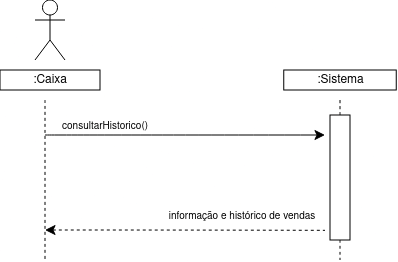

The diagram above was exported from draw.io. Its source (the exported page's mxGraphModel, read from the mxfile embedded in the PNG):
<mxGraphModel dx="945" dy="441" grid="1" gridSize="10" guides="1" tooltips="1" connect="1" arrows="1" fold="1" page="1" pageScale="1" pageWidth="850" pageHeight="1100" math="0" shadow="0">
  <root>
    <mxCell id="0" />
    <mxCell id="1" parent="0" />
    <mxCell id="dupzYkKquYSHnxmJmB-P-13" edge="1" parent="1" style="edgeStyle=none;curved=1;rounded=0;orthogonalLoop=1;jettySize=auto;html=1;fontSize=12;startSize=8;endSize=8;">
      <mxGeometry relative="1" as="geometry">
        <mxPoint x="180" y="195" as="sourcePoint" />
        <mxPoint x="460" y="195" as="targetPoint" />
      </mxGeometry>
    </mxCell>
    <mxCell id="dupzYkKquYSHnxmJmB-P-14" parent="1" style="text;html=1;whiteSpace=wrap;strokeColor=none;fillColor=none;align=center;verticalAlign=middle;rounded=0;fontSize=16;" value="&lt;font style=&quot;font-size: 10px;&quot;&gt;consultarHistorico()&lt;/font&gt;" vertex="1">
      <mxGeometry height="30" width="160" x="160" y="170" as="geometry" />
    </mxCell>
    <mxCell id="dupzYkKquYSHnxmJmB-P-15" edge="1" parent="1" style="edgeStyle=none;curved=1;rounded=0;orthogonalLoop=1;jettySize=auto;html=1;fontSize=12;startSize=8;endSize=8;startArrow=classic;startFill=1;endArrow=none;endFill=0;dashed=1;">
      <mxGeometry relative="1" as="geometry">
        <Array as="points">
          <mxPoint x="320" y="290" />
        </Array>
        <mxPoint x="180" y="290" as="sourcePoint" />
        <mxPoint x="460" y="290.33000000000004" as="targetPoint" />
      </mxGeometry>
    </mxCell>
    <mxCell id="dupzYkKquYSHnxmJmB-P-19" parent="1" style="text;html=1;whiteSpace=wrap;strokeColor=none;fillColor=none;align=center;verticalAlign=middle;rounded=0;fontSize=16;" value="&lt;font style=&quot;font-size: 10px;&quot;&gt;informação e histórico de vendas&lt;/font&gt;" vertex="1">
      <mxGeometry height="30" width="153.75" x="300" y="260" as="geometry" />
    </mxCell>
    <mxCell id="dupzYkKquYSHnxmJmB-P-22" edge="1" parent="1" source="dupzYkKquYSHnxmJmB-P-21" style="edgeStyle=none;curved=1;rounded=0;orthogonalLoop=1;jettySize=auto;html=1;entryX=0.5;entryY=1;entryDx=0;entryDy=0;fontSize=12;startSize=8;endSize=8;endArrow=none;endFill=0;dashed=1;">
      <mxGeometry relative="1" as="geometry">
        <mxPoint x="475" y="160" as="targetPoint" />
      </mxGeometry>
    </mxCell>
    <mxCell id="dupzYkKquYSHnxmJmB-P-33" edge="1" parent="1" source="dupzYkKquYSHnxmJmB-P-21" style="edgeStyle=none;curved=1;rounded=0;orthogonalLoop=1;jettySize=auto;html=1;exitX=1;exitY=0.5;exitDx=0;exitDy=0;entryX=0;entryY=0.5;entryDx=0;entryDy=0;fontSize=12;startSize=8;endSize=8;dashed=1;endArrow=none;endFill=0;">
      <mxGeometry relative="1" as="geometry">
        <mxPoint x="475" y="255" as="targetPoint" />
      </mxGeometry>
    </mxCell>
    <mxCell id="dupzYkKquYSHnxmJmB-P-21" parent="1" style="rounded=0;whiteSpace=wrap;html=1;rotation=90;" value="" vertex="1">
      <mxGeometry height="20" width="125" x="412.5" y="227.5" as="geometry" />
    </mxCell>
    <mxCell id="dupzYkKquYSHnxmJmB-P-23" edge="1" parent="1" style="edgeStyle=none;orthogonalLoop=1;jettySize=auto;html=1;rounded=0;fontSize=12;startSize=8;endSize=8;curved=1;endArrow=none;endFill=0;dashed=1;" value="">
      <mxGeometry relative="1" width="140" as="geometry">
        <Array as="points" />
        <mxPoint x="180" y="160" as="sourcePoint" />
        <mxPoint x="180" y="320" as="targetPoint" />
      </mxGeometry>
    </mxCell>
    <mxCell id="Ey4ZoZCtD9a0uIFWcwvA-1" parent="1" style="shape=umlActor;verticalLabelPosition=bottom;verticalAlign=top;html=1;outlineConnect=0;" value="" vertex="1">
      <mxGeometry height="60" width="30" x="170" y="60" as="geometry" />
    </mxCell>
    <mxCell id="cTFjGEk_i5BCWLA3OZg6-17" edge="1" parent="1" source="dupzYkKquYSHnxmJmB-P-21" style="edgeStyle=none;orthogonalLoop=1;jettySize=auto;html=1;rounded=0;fontSize=12;startSize=8;endSize=8;curved=1;endArrow=none;endFill=0;dashed=1;exitX=1;exitY=0.5;exitDx=0;exitDy=0;" value="">
      <mxGeometry relative="1" width="140" as="geometry">
        <Array as="points" />
        <mxPoint x="474.67" y="280" as="sourcePoint" />
        <mxPoint x="475" y="320" as="targetPoint" />
      </mxGeometry>
    </mxCell>
    <mxCell id="5PQ3CldT-GEHuMWYLzkE-1" parent="1" style="rounded=0;whiteSpace=wrap;html=1;" value=":Sistema" vertex="1">
      <mxGeometry height="20" width="112.5" x="418.75" y="130" as="geometry" />
    </mxCell>
    <mxCell id="5PQ3CldT-GEHuMWYLzkE-2" parent="1" style="rounded=0;whiteSpace=wrap;html=1;" value=":Caixa" vertex="1">
      <mxGeometry height="20" width="100" x="135" y="130" as="geometry" />
    </mxCell>
  </root>
</mxGraphModel>